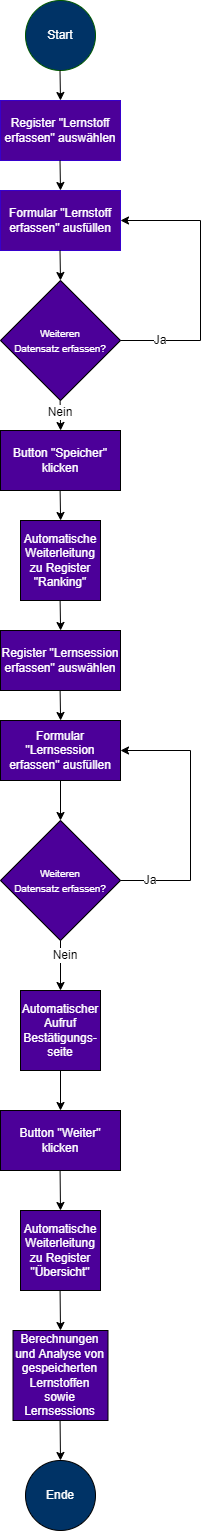

The diagram above was exported from draw.io. Its source (the exported page's mxGraphModel, read from the mxfile embedded in the PNG):
<mxGraphModel dx="1597" dy="829" grid="1" gridSize="10" guides="1" tooltips="1" connect="1" arrows="1" fold="1" page="1" pageScale="1" pageWidth="827" pageHeight="1169" math="0" shadow="0">
  <root>
    <mxCell id="WIyWlLk6GJQsqaUBKTNV-0" />
    <mxCell id="WIyWlLk6GJQsqaUBKTNV-1" parent="WIyWlLk6GJQsqaUBKTNV-0" />
    <mxCell id="Np4l17aUIL4RpcevQC4l-0" value="Start" style="ellipse;whiteSpace=wrap;html=1;aspect=fixed;fillColor=#003366;strokeColor=#005700;fontColor=#ffffff;" parent="WIyWlLk6GJQsqaUBKTNV-1" vertex="1">
      <mxGeometry x="185" y="40" width="70" height="70" as="geometry" />
    </mxCell>
    <mxCell id="Np4l17aUIL4RpcevQC4l-1" value="Register &quot;Lernstoff erfassen&quot; auswählen" style="rounded=0;whiteSpace=wrap;html=1;fillColor=#4C0099;strokeColor=#3700CC;fontColor=#ffffff;" parent="WIyWlLk6GJQsqaUBKTNV-1" vertex="1">
      <mxGeometry x="160" y="140" width="120" height="60" as="geometry" />
    </mxCell>
    <mxCell id="Np4l17aUIL4RpcevQC4l-2" value="Formular &quot;Lernstoff erfassen&quot; ausfüllen" style="rounded=0;whiteSpace=wrap;html=1;fillColor=#4C0099;fontColor=#ffffff;strokeColor=#3700CC;" parent="WIyWlLk6GJQsqaUBKTNV-1" vertex="1">
      <mxGeometry x="160" y="230" width="120" height="60" as="geometry" />
    </mxCell>
    <mxCell id="Np4l17aUIL4RpcevQC4l-13" value="Button &quot;Speicher&quot; klicken" style="rounded=0;whiteSpace=wrap;html=1;fillColor=#4C0099;fontColor=#FFFFFF;" parent="WIyWlLk6GJQsqaUBKTNV-1" vertex="1">
      <mxGeometry x="160" y="470" width="120" height="60" as="geometry" />
    </mxCell>
    <mxCell id="7KET8v-Fqjol29P2RHca-5" value="Register &quot;Lernsession erfassen&quot; auswählen" style="rounded=0;whiteSpace=wrap;html=1;fillColor=#4C0099;fontColor=#FFFFFF;" parent="WIyWlLk6GJQsqaUBKTNV-1" vertex="1">
      <mxGeometry x="160" y="670" width="120" height="60" as="geometry" />
    </mxCell>
    <mxCell id="7KET8v-Fqjol29P2RHca-12" value="&lt;font color=&quot;#ffffff&quot;&gt;&lt;span style=&quot;font-size: 12px ; font-style: normal ; font-weight: 400 ; letter-spacing: normal ; text-align: center ; text-indent: 0px ; text-transform: none ; word-spacing: 0px ; font-family: &amp;quot;helvetica&amp;quot; ; display: inline ; float: none&quot;&gt;Automatische Weiterleitung zu Register &quot;Ranking&quot;&lt;/span&gt;&lt;br style=&quot;font-family: &amp;quot;helvetica&amp;quot; ; font-size: 12px ; font-style: normal ; font-weight: 400 ; letter-spacing: normal ; text-align: center ; text-indent: 0px ; text-transform: none ; word-spacing: 0px&quot;&gt;&lt;/font&gt;" style="whiteSpace=wrap;html=1;aspect=fixed;fillColor=#4C0099;" parent="WIyWlLk6GJQsqaUBKTNV-1" vertex="1">
      <mxGeometry x="180" y="560" width="80" height="80" as="geometry" />
    </mxCell>
    <mxCell id="7KET8v-Fqjol29P2RHca-13" value="&lt;p style=&quot;line-height: 1.2&quot;&gt;&lt;font style=&quot;font-size: 10px&quot;&gt;Weiteren Datensatz&amp;nbsp;&lt;span&gt;erfassen?&lt;/span&gt;&lt;/font&gt;&lt;/p&gt;" style="rhombus;whiteSpace=wrap;html=1;fillColor=#4C0099;fontColor=#FFFFFF;" parent="WIyWlLk6GJQsqaUBKTNV-1" vertex="1">
      <mxGeometry x="160" y="860" width="120" height="120" as="geometry" />
    </mxCell>
    <mxCell id="7KET8v-Fqjol29P2RHca-15" value="" style="endArrow=classic;html=1;rounded=0;fontSize=10;exitX=1;exitY=0.5;exitDx=0;exitDy=0;entryX=1;entryY=0.5;entryDx=0;entryDy=0;" parent="WIyWlLk6GJQsqaUBKTNV-1" source="7KET8v-Fqjol29P2RHca-13" target="FWT7GqNSfgdR3DSPCiYb-9" edge="1">
      <mxGeometry width="50" height="50" relative="1" as="geometry">
        <mxPoint x="380" y="770" as="sourcePoint" />
        <mxPoint x="400" y="790" as="targetPoint" />
        <Array as="points">
          <mxPoint x="350" y="920" />
          <mxPoint x="350" y="790" />
        </Array>
      </mxGeometry>
    </mxCell>
    <mxCell id="7KET8v-Fqjol29P2RHca-16" value="&lt;font style=&quot;font-size: 12px&quot;&gt;Ja&lt;/font&gt;" style="text;html=1;strokeColor=none;fillColor=none;align=center;verticalAlign=middle;whiteSpace=wrap;rounded=0;fontSize=10;gradientColor=none;labelBackgroundColor=default;" parent="WIyWlLk6GJQsqaUBKTNV-1" vertex="1">
      <mxGeometry x="280" y="905" width="60" height="30" as="geometry" />
    </mxCell>
    <mxCell id="7KET8v-Fqjol29P2RHca-21" value="" style="endArrow=classic;html=1;rounded=0;fontSize=12;exitX=0.5;exitY=1;exitDx=0;exitDy=0;entryX=0.5;entryY=0;entryDx=0;entryDy=0;" parent="WIyWlLk6GJQsqaUBKTNV-1" edge="1" target="FWT7GqNSfgdR3DSPCiYb-13" source="7KET8v-Fqjol29P2RHca-13">
      <mxGeometry width="50" height="50" relative="1" as="geometry">
        <mxPoint x="224.5" y="990" as="sourcePoint" />
        <mxPoint x="224.5" y="1030" as="targetPoint" />
      </mxGeometry>
    </mxCell>
    <mxCell id="7KET8v-Fqjol29P2RHca-22" value="" style="endArrow=classic;html=1;rounded=0;fontSize=12;" parent="WIyWlLk6GJQsqaUBKTNV-1" edge="1">
      <mxGeometry width="50" height="50" relative="1" as="geometry">
        <mxPoint x="219.5" y="110" as="sourcePoint" />
        <mxPoint x="220" y="140" as="targetPoint" />
      </mxGeometry>
    </mxCell>
    <mxCell id="7KET8v-Fqjol29P2RHca-24" value="" style="endArrow=classic;html=1;rounded=0;fontSize=12;" parent="WIyWlLk6GJQsqaUBKTNV-1" edge="1">
      <mxGeometry width="50" height="50" relative="1" as="geometry">
        <mxPoint x="219.5" y="200" as="sourcePoint" />
        <mxPoint x="220" y="230" as="targetPoint" />
      </mxGeometry>
    </mxCell>
    <mxCell id="7KET8v-Fqjol29P2RHca-25" value="" style="endArrow=classic;html=1;rounded=0;fontSize=12;" parent="WIyWlLk6GJQsqaUBKTNV-1" edge="1">
      <mxGeometry width="50" height="50" relative="1" as="geometry">
        <mxPoint x="219.5" y="290" as="sourcePoint" />
        <mxPoint x="220" y="320" as="targetPoint" />
      </mxGeometry>
    </mxCell>
    <mxCell id="7KET8v-Fqjol29P2RHca-31" value="" style="endArrow=classic;html=1;rounded=0;fontSize=12;" parent="WIyWlLk6GJQsqaUBKTNV-1" edge="1">
      <mxGeometry width="50" height="50" relative="1" as="geometry">
        <mxPoint x="219.6" y="640" as="sourcePoint" />
        <mxPoint x="220.1" y="670" as="targetPoint" />
      </mxGeometry>
    </mxCell>
    <mxCell id="7KET8v-Fqjol29P2RHca-32" value="&lt;font style=&quot;font-size: 12px&quot;&gt;Nein&lt;/font&gt;" style="text;html=1;strokeColor=none;fillColor=none;align=center;verticalAlign=middle;whiteSpace=wrap;rounded=0;fontSize=10;gradientColor=none;labelBackgroundColor=default;" parent="WIyWlLk6GJQsqaUBKTNV-1" vertex="1">
      <mxGeometry x="195" y="980" width="60" height="30" as="geometry" />
    </mxCell>
    <mxCell id="7KET8v-Fqjol29P2RHca-35" value="" style="endArrow=classic;html=1;rounded=0;fontSize=12;exitX=0.5;exitY=1;exitDx=0;exitDy=0;entryX=0.5;entryY=0;entryDx=0;entryDy=0;" parent="WIyWlLk6GJQsqaUBKTNV-1" edge="1" target="2FEbRpDAPnIX-Qkq0pGr-0" source="FWT7GqNSfgdR3DSPCiYb-13">
      <mxGeometry width="50" height="50" relative="1" as="geometry">
        <mxPoint x="224.5" y="1090" as="sourcePoint" />
        <mxPoint x="225" y="1150" as="targetPoint" />
      </mxGeometry>
    </mxCell>
    <mxCell id="7KET8v-Fqjol29P2RHca-36" value="" style="endArrow=classic;html=1;rounded=0;fontSize=12;" parent="WIyWlLk6GJQsqaUBKTNV-1" edge="1">
      <mxGeometry width="50" height="50" relative="1" as="geometry">
        <mxPoint x="219.57" y="1210" as="sourcePoint" />
        <mxPoint x="220" y="1250" as="targetPoint" />
      </mxGeometry>
    </mxCell>
    <mxCell id="7KET8v-Fqjol29P2RHca-37" value="Berechnungen und Analyse von gespeicherten Lernstoffen sowie Lernsessions" style="rounded=0;whiteSpace=wrap;html=1;fillColor=#4C0099;fontColor=#FFFFFF;" parent="WIyWlLk6GJQsqaUBKTNV-1" vertex="1">
      <mxGeometry x="172.5" y="1370" width="95" height="90" as="geometry" />
    </mxCell>
    <mxCell id="7KET8v-Fqjol29P2RHca-79" value="Ende" style="ellipse;whiteSpace=wrap;html=1;aspect=fixed;fillColor=#003366;fontColor=#FFFFFF;" parent="WIyWlLk6GJQsqaUBKTNV-1" vertex="1">
      <mxGeometry x="185" y="1500" width="70" height="70" as="geometry" />
    </mxCell>
    <mxCell id="2FEbRpDAPnIX-Qkq0pGr-0" value="Button &quot;Weiter&quot; klicken" style="rounded=0;whiteSpace=wrap;html=1;fillColor=#4C0099;fontColor=#FFFFFF;" parent="WIyWlLk6GJQsqaUBKTNV-1" vertex="1">
      <mxGeometry x="160" y="1150" width="120" height="60" as="geometry" />
    </mxCell>
    <mxCell id="FWT7GqNSfgdR3DSPCiYb-1" value="&lt;p style=&quot;line-height: 1.2&quot;&gt;&lt;font style=&quot;font-size: 10px&quot;&gt;Weiteren Datensatz&amp;nbsp;&lt;span&gt;erfassen?&lt;/span&gt;&lt;/font&gt;&lt;/p&gt;" style="rhombus;whiteSpace=wrap;html=1;fillColor=#4C0099;fontColor=#FFFFFF;" vertex="1" parent="WIyWlLk6GJQsqaUBKTNV-1">
      <mxGeometry x="160" y="320" width="120" height="120" as="geometry" />
    </mxCell>
    <mxCell id="FWT7GqNSfgdR3DSPCiYb-4" value="" style="endArrow=classic;html=1;rounded=0;fontSize=12;" edge="1" parent="WIyWlLk6GJQsqaUBKTNV-1">
      <mxGeometry width="50" height="50" relative="1" as="geometry">
        <mxPoint x="219.6" y="440" as="sourcePoint" />
        <mxPoint x="220.1" y="470" as="targetPoint" />
      </mxGeometry>
    </mxCell>
    <mxCell id="FWT7GqNSfgdR3DSPCiYb-5" value="&lt;font style=&quot;font-size: 12px&quot;&gt;Nein&lt;/font&gt;" style="text;html=1;strokeColor=none;fillColor=none;align=center;verticalAlign=middle;whiteSpace=wrap;rounded=0;fontSize=10;gradientColor=none;labelBackgroundColor=default;" vertex="1" parent="WIyWlLk6GJQsqaUBKTNV-1">
      <mxGeometry x="190" y="437" width="60" height="30" as="geometry" />
    </mxCell>
    <mxCell id="FWT7GqNSfgdR3DSPCiYb-6" value="" style="endArrow=classic;html=1;rounded=0;fontSize=10;exitX=1;exitY=0.5;exitDx=0;exitDy=0;entryX=1;entryY=0.5;entryDx=0;entryDy=0;" edge="1" parent="WIyWlLk6GJQsqaUBKTNV-1">
      <mxGeometry width="50" height="50" relative="1" as="geometry">
        <mxPoint x="280" y="380" as="sourcePoint" />
        <mxPoint x="280" y="260" as="targetPoint" />
        <Array as="points">
          <mxPoint x="360" y="380" />
          <mxPoint x="360" y="260" />
        </Array>
      </mxGeometry>
    </mxCell>
    <mxCell id="FWT7GqNSfgdR3DSPCiYb-7" value="&lt;font style=&quot;font-size: 12px&quot;&gt;Ja&lt;/font&gt;" style="text;html=1;strokeColor=none;fillColor=none;align=center;verticalAlign=middle;whiteSpace=wrap;rounded=0;fontSize=10;gradientColor=none;labelBackgroundColor=default;" vertex="1" parent="WIyWlLk6GJQsqaUBKTNV-1">
      <mxGeometry x="290" y="365" width="60" height="30" as="geometry" />
    </mxCell>
    <mxCell id="FWT7GqNSfgdR3DSPCiYb-8" value="" style="endArrow=classic;html=1;rounded=0;fontSize=12;" edge="1" parent="WIyWlLk6GJQsqaUBKTNV-1">
      <mxGeometry width="50" height="50" relative="1" as="geometry">
        <mxPoint x="219.6" y="530" as="sourcePoint" />
        <mxPoint x="220.1" y="560" as="targetPoint" />
      </mxGeometry>
    </mxCell>
    <mxCell id="FWT7GqNSfgdR3DSPCiYb-9" value="Formular &quot;Lernsession erfassen&quot; ausfüllen" style="rounded=0;whiteSpace=wrap;html=1;fillColor=#4C0099;fontColor=#FFFFFF;" vertex="1" parent="WIyWlLk6GJQsqaUBKTNV-1">
      <mxGeometry x="160" y="760" width="120" height="60" as="geometry" />
    </mxCell>
    <mxCell id="FWT7GqNSfgdR3DSPCiYb-10" value="" style="endArrow=classic;html=1;rounded=0;fontSize=12;" edge="1" parent="WIyWlLk6GJQsqaUBKTNV-1">
      <mxGeometry width="50" height="50" relative="1" as="geometry">
        <mxPoint x="219.5999999999999" y="730" as="sourcePoint" />
        <mxPoint x="220.0999999999999" y="760" as="targetPoint" />
      </mxGeometry>
    </mxCell>
    <mxCell id="FWT7GqNSfgdR3DSPCiYb-12" value="" style="endArrow=classic;html=1;rounded=0;fontSize=12;entryX=0.5;entryY=0;entryDx=0;entryDy=0;exitX=0.5;exitY=1;exitDx=0;exitDy=0;" edge="1" parent="WIyWlLk6GJQsqaUBKTNV-1" source="FWT7GqNSfgdR3DSPCiYb-9" target="7KET8v-Fqjol29P2RHca-13">
      <mxGeometry width="50" height="50" relative="1" as="geometry">
        <mxPoint x="224.5999999999999" y="820" as="sourcePoint" />
        <mxPoint x="225.0999999999999" y="850" as="targetPoint" />
      </mxGeometry>
    </mxCell>
    <mxCell id="FWT7GqNSfgdR3DSPCiYb-13" value="&lt;font color=&quot;#ffffff&quot;&gt;&lt;span style=&quot;font-size: 12px ; font-style: normal ; font-weight: 400 ; letter-spacing: normal ; text-align: center ; text-indent: 0px ; text-transform: none ; word-spacing: 0px ; font-family: &amp;quot;helvetica&amp;quot; ; display: inline ; float: none&quot;&gt;Automatischer Aufruf Bestätigungs-&lt;br&gt;seite&lt;/span&gt;&lt;br style=&quot;font-family: &amp;quot;helvetica&amp;quot; ; font-size: 12px ; font-style: normal ; font-weight: 400 ; letter-spacing: normal ; text-align: center ; text-indent: 0px ; text-transform: none ; word-spacing: 0px&quot;&gt;&lt;/font&gt;" style="whiteSpace=wrap;html=1;aspect=fixed;fillColor=#4C0099;" vertex="1" parent="WIyWlLk6GJQsqaUBKTNV-1">
      <mxGeometry x="180" y="1030" width="80" height="80" as="geometry" />
    </mxCell>
    <mxCell id="FWT7GqNSfgdR3DSPCiYb-15" value="&lt;font color=&quot;#ffffff&quot;&gt;&lt;font face=&quot;helvetica&quot;&gt;Automatische Weiterleitung zu Register &quot;Übersicht&quot;&lt;/font&gt;&lt;br style=&quot;font-family: &amp;quot;helvetica&amp;quot; ; font-size: 12px ; font-style: normal ; font-weight: 400 ; letter-spacing: normal ; text-align: center ; text-indent: 0px ; text-transform: none ; word-spacing: 0px&quot;&gt;&lt;/font&gt;" style="whiteSpace=wrap;html=1;aspect=fixed;fillColor=#4C0099;" vertex="1" parent="WIyWlLk6GJQsqaUBKTNV-1">
      <mxGeometry x="180" y="1250" width="80" height="80" as="geometry" />
    </mxCell>
    <mxCell id="FWT7GqNSfgdR3DSPCiYb-18" value="" style="endArrow=classic;html=1;rounded=0;fontSize=12;" edge="1" parent="WIyWlLk6GJQsqaUBKTNV-1">
      <mxGeometry width="50" height="50" relative="1" as="geometry">
        <mxPoint x="219.56999999999994" y="1330" as="sourcePoint" />
        <mxPoint x="220" y="1370" as="targetPoint" />
      </mxGeometry>
    </mxCell>
    <mxCell id="FWT7GqNSfgdR3DSPCiYb-19" value="" style="endArrow=classic;html=1;rounded=0;fontSize=12;" edge="1" parent="WIyWlLk6GJQsqaUBKTNV-1">
      <mxGeometry width="50" height="50" relative="1" as="geometry">
        <mxPoint x="219.56999999999994" y="1460" as="sourcePoint" />
        <mxPoint x="220" y="1500" as="targetPoint" />
      </mxGeometry>
    </mxCell>
  </root>
</mxGraphModel>